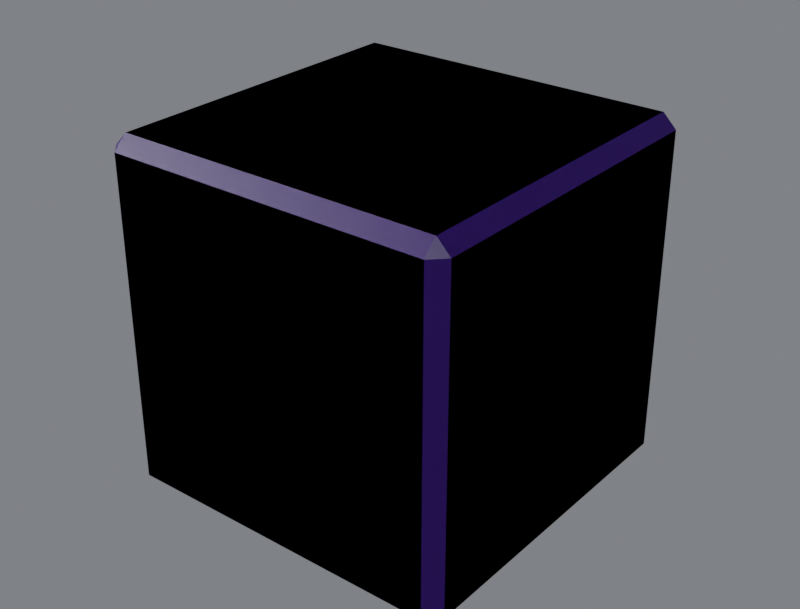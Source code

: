 # Source: R4B_Cube.blend  (saved by Blender 5.3.31; exported with 4.5.12 LTS)
import bpy
from mathutils import Matrix  # noqa: F401  (used for matrix-valued properties, if any)

bpy.ops.wm.read_factory_settings(use_empty=True)
scene = bpy.context.scene
scene.name = 'Scene'

# ---- collections
col_r4b_cube = bpy.data.collections.new('R4B_Cube'); scene.collection.children.link(col_r4b_cube)
col_r4b_cube_lod1 = bpy.data.collections.new('R4B_Cube_LOD1'); scene.collection.children.link(col_r4b_cube_lod1)

# ---- images (referenced by path relative to the original .blend; pixels are not part of the script)
import os
ASSET_DIR = os.environ.get("B2B_ASSET_DIR", "")  # directory of the original .blend (textures are referenced by path, not embedded)
HERE = os.path.dirname(os.path.abspath(__file__))  # packed textures are extracted next to this script under _unpacked/

def load_image(name, relpath, width, height, colorspace="sRGB"):
    """Load a texture the original file referenced (path relative to the .blend, or extracted next to this script)."""
    p = next((c for c in (os.path.join(HERE, relpath), os.path.join(ASSET_DIR, relpath)) if relpath and os.path.exists(c)), "")
    if p:
        img = bpy.data.images.load(p, check_existing=True)
        img.name = name
    else:  # same state as the original file: an image datablock whose file is absent (Cycles renders it pink)
        img = bpy.data.images.new(name, width, height)
        img.source = "FILE"
        img.filepath = "//" + (relpath or name)
    img.colorspace_settings.name = colorspace
    return img
img_e_base_png = load_image('E_base.png', 'E_base.png', 1024, 1024, 'sRGB')

# ---- materials (node trees are filled in below, after node groups)
mat_r4p_trim = bpy.data.materials.new('R4P_Trim')
mat_r4p_trim.diffuse_color = (0.022, 0.032, 0.115, 1.0)
mat_r4p_trim.roughness = 0.46

# ---- material node trees
mat_r4p_trim.use_nodes = True; mat_r4p_trim.node_tree.nodes.clear()
_N = mat_r4p_trim.node_tree.nodes; _L = mat_r4p_trim.node_tree.links
n0 = _N.new('ShaderNodeBsdfPrincipled'); n0.name = 'Principled BSDF'; n0.location = (-200, 100)
n0.inputs[2].default_value = 0.46
n0.inputs[10].default_value = 0.005
n1 = _N.new('ShaderNodeOutputMaterial'); n1.name = 'Material Output'; n1.location = (200, 100)
n2 = _N.new('ShaderNodeTexImage'); n2.name = 'Image Texture'; n2.location = (0, 0)
n2.image = img_e_base_png
n3 = _N.new('ShaderNodeMix'); n3.name = 'Mix'; n3.location = (0, 0)
n3.data_type = 'RGBA'
n3.blend_type = 'MULTIPLY'
n3.inputs[0].default_value = 1.0
n3.inputs[7].default_value = (0.022, 0.032, 0.115, 1.0)
_L.new(n0.outputs[0], n1.inputs[0])
_L.new(n2.outputs[0], n3.inputs[6])
_L.new(n3.outputs[2], n0.inputs[0])
n1.is_active_output = True

# ---- world
world_w = bpy.data.worlds.new('W'); scene.world = world_w
world_w.use_nodes = True; world_w.node_tree.nodes.clear()
_N = world_w.node_tree.nodes; _L = world_w.node_tree.links
n0 = _N.new('ShaderNodeBackground'); n0.name = 'Background'; n0.location = (-200, 100)
n0.inputs[0].default_value = (0.2, 0.21, 0.23, 1.0)
n0.inputs[1].default_value = 0.9
n1 = _N.new('ShaderNodeOutputWorld'); n1.name = 'World Output'; n1.location = (200, 100)
_L.new(n0.outputs[0], n1.inputs[0])
n1.is_active_output = True

# ---- cameras
cam_cam = bpy.data.cameras.new('Cam')
cam_cam.lens = 60.0

# ---- lights
light_key = bpy.data.lights.new('Key', 'SUN')
light_key.energy = 3.2
light_fill = bpy.data.lights.new('Fill', 'AREA')
light_fill.energy = 220.0
light_fill.size = 2.5
light_rim = bpy.data.lights.new('Rim', 'AREA')
light_rim.energy = 260.0
light_rim.size = 2.5

# ---- meshes
me_r4b_cube = bpy.data.meshes.new('R4B_Cube')
me_r4b_cube.from_pydata([(-0.24, -0.24, -0.26), (-0.24, 0.24, -0.26), (0.24, 0.24, -0.26), (0.24, -0.24, -0.26), (-0.24, -0.26, -0.24), (0.24, -0.26, -0.24), (0.24, -0.26, 0.24), (-0.24, -0.26, 0.24), (0.26, -0.24, -0.24), (0.26, 0.24, -0.24), (0.26, 0.24, 0.24), (0.26, -0.24, 0.24), (-0.26, 0.24, -0.24), (-0.26, -0.24, -0.24), (-0.26, -0.24, 0.24), (-0.26, 0.24, 0.24), (0.24, 0.26, -0.24), (-0.24, 0.26, -0.24), (-0.24, 0.26, 0.24), (0.24, 0.26, 0.24), (-0.24, 0.24, 0.26), (-0.24, -0.24, 0.26), (0.24, -0.24, 0.26), (0.24, 0.24, 0.26)], [], [(0, 1, 2, 3), (4, 5, 6, 7), (8, 9, 10, 11), (12, 13, 14, 15), (16, 17, 18, 19), (20, 21, 22, 23), (0, 13, 12, 1), (1, 17, 16, 2), (2, 9, 8, 3), (3, 5, 4, 0), (5, 8, 11, 6), (6, 22, 21, 7), (7, 14, 13, 4), (9, 16, 19, 10), (10, 23, 22, 11), (14, 21, 20, 15), (15, 18, 17, 12), (18, 20, 23, 19), (0, 4, 13), (1, 12, 17), (2, 16, 9), (3, 8, 5), (6, 11, 22), (14, 7, 21), (10, 19, 23), (18, 15, 20)])
me_r4b_cube.polygons.foreach_set('use_smooth', [True] * 26)
_k = set([(0, 1), (0, 3), (0, 4), (0, 13), (1, 2), (1, 12), (1, 17), (2, 3), (2, 9), (2, 16), (3, 5), (3, 8), (4, 5), (4, 7), (4, 13), (5, 6), (5, 8), (6, 7), (6, 11), (6, 22), (7, 14), (7, 21), (8, 9), (8, 11), (9, 10), (9, 16), (10, 11), (10, 19), (10, 23), (11, 22), (12, 13), (12, 15), (12, 17), (13, 14), (14, 15), (14, 21), (15, 18), (15, 20), (16, 17), (16, 19), (17, 18), (18, 19), (18, 20), (19, 23), (20, 21), (20, 23), (21, 22), (22, 23)])
me_r4b_cube.attributes.new('sharp_edge', 'BOOLEAN', 'EDGE').data.foreach_set('value', [ (min(e.vertices), max(e.vertices)) in _k for e in me_r4b_cube.edges])
_uv = me_r4b_cube.uv_layers.new(name='UVMap')
_uv.uv.foreach_set('vector', [-0.4231, 0.02, 0.5, 0.02, 1.423, 0.02, 0.5, 0.02, -0.4615, 0.03846, 0.4615, 0.03846, 0.4615, 0.9615, -0.4615, 0.9615, 0.5385, 0.03846, 1.462, 0.03846, 1.462, 0.9615, 0.5385, 0.9615, 0.4615, 0.03846, -0.4615, 0.03846, -0.4615, 0.9615, 0.4615, 0.9615, 1.462, 0.03846, 0.5385, 0.03846, 0.5385, 0.9615, 1.462, 0.9615, 0.5, 0.98, -0.4231, 0.98, 0.5, 0.98, 1.423, 0.98, -0.4231, 0.02, -0.4615, 0.03846, 0.4615, 0.03846, 0.5, 0.02, 0.5, 0.02, 0.5385, 0.03846, 1.462, 0.03846, 1.423, 0.02, 1.423, 0.02, 1.462, 0.03846, 0.5385, 0.03846, 0.5, 0.02, 0.5, 0.02, 0.4615, 0.03846, -0.4615, 0.03846, -0.4231, 0.02, 0.4615, 0.03846, 0.5385, 0.03846, 0.5385, 0.9615, 0.4615, 0.9615, 0.4615, 0.9615, 0.5, 0.98, -0.4231, 0.98, -0.4615, 0.9615, -0.4615, 0.9615, -0.4615, 0.9615, -0.4615, 0.03846, -0.4615, 0.03846, 1.462, 0.03846, 1.462, 0.03846, 1.462, 0.9615, 1.462, 0.9615, 1.462, 0.9615, 1.423, 0.98, 0.5, 0.98, 0.5385, 0.9615, -0.4615, 0.9615, -0.4231, 0.98, 0.5, 0.98, 0.4615, 0.9615, 0.4615, 0.9615, 0.5385, 0.9615, 0.5385, 0.03846, 0.4615, 0.03846, 0.5385, 0.9615, 0.5, 0.98, 1.423, 0.98, 1.462, 0.9615, -0.4231, 0.02, -0.4615, 0.03846, -0.4615, 0.03846, 0.5, 0.02, 0.4615, 0.03846, 0.5385, 0.03846, 1.423, 0.02, 1.462, 0.03846, 1.462, 0.03846, 0.5, 0.02, 0.5385, 0.03846, 0.4615, 0.03846, 0.4615, 0.9615, 0.5385, 0.9615, 0.5, 0.98, -0.4615, 0.9615, -0.4615, 0.9615, -0.4231, 0.98, 1.462, 0.9615, 1.462, 0.9615, 1.423, 0.98, 0.5385, 0.9615, 0.4615, 0.9615, 0.5, 0.98])
_ca = me_r4b_cube.color_attributes.new('Col', 'FLOAT_COLOR', 'CORNER')
_ca.data.foreach_set('color', [0.945, 0.945, 0.945, 1.0, 0.945, 0.945, 0.945, 1.0, 0.945, 0.945, 0.945, 1.0, 0.945, 0.945, 0.945, 1.0, 0.945, 0.945, 0.945, 1.0, 0.945, 0.945, 0.945, 1.0, 0.945, 0.945, 0.945, 1.0, 0.945, 0.945, 0.945, 1.0, 0.945, 0.945, 0.945, 1.0, 0.945, 0.945, 0.945, 1.0, 0.945, 0.945, 0.945, 1.0, 0.945, 0.945, 0.945, 1.0, 0.945, 0.945, 0.945, 1.0, 0.945, 0.945, 0.945, 1.0, 0.945, 0.945, 0.945, 1.0, 0.945, 0.945, 0.945, 1.0, 0.945, 0.945, 0.945, 1.0, 0.945, 0.945, 0.945, 1.0, 0.945, 0.945, 0.945, 1.0, 0.945, 0.945, 0.945, 1.0, 0.945, 0.945, 0.945, 1.0, 0.945, 0.945, 0.945, 1.0, 0.945, 0.945, 0.945, 1.0, 0.945, 0.945, 0.945, 1.0, 0.945, 0.945, 0.945, 1.0, 0.945, 0.945, 0.945, 1.0, 0.945, 0.945, 0.945, 1.0, 0.945, 0.945, 0.945, 1.0, 0.945, 0.945, 0.945, 1.0, 0.945, 0.945, 0.945, 1.0, 0.945, 0.945, 0.945, 1.0, 0.945, 0.945, 0.945, 1.0, 0.945, 0.945, 0.945, 1.0, 0.945, 0.945, 0.945, 1.0, 0.945, 0.945, 0.945, 1.0, 0.945, 0.945, 0.945, 1.0, 0.945, 0.945, 0.945, 1.0, 0.945, 0.945, 0.945, 1.0, 0.945, 0.945, 0.945, 1.0, 0.945, 0.945, 0.945, 1.0, 0.945, 0.945, 0.945, 1.0, 0.945, 0.945, 0.945, 1.0, 0.945, 0.945, 0.945, 1.0, 0.945, 0.945, 0.945, 1.0, 0.945, 0.945, 0.945, 1.0, 0.945, 0.945, 0.945, 1.0, 0.945, 0.945, 0.945, 1.0, 0.945, 0.945, 0.945, 1.0, 0.945, 0.945, 0.945, 1.0, 0.945, 0.945, 0.945, 1.0, 0.945, 0.945, 0.945, 1.0, 0.945, 0.945, 0.945, 1.0, 0.945, 0.945, 0.945, 1.0, 0.945, 0.945, 0.945, 1.0, 0.945, 0.945, 0.945, 1.0, 0.945, 0.945, 0.945, 1.0, 0.945, 0.945, 0.945, 1.0, 0.945, 0.945, 0.945, 1.0, 0.945, 0.945, 0.945, 1.0, 0.945, 0.945, 0.945, 1.0, 0.945, 0.945, 0.945, 1.0, 0.945, 0.945, 0.945, 1.0, 0.945, 0.945, 0.945, 1.0, 0.945, 0.945, 0.945, 1.0, 0.945, 0.945, 0.945, 1.0, 0.945, 0.945, 0.945, 1.0, 0.945, 0.945, 0.945, 1.0, 0.945, 0.945, 0.945, 1.0, 0.945, 0.945, 0.945, 1.0, 0.945, 0.945, 0.945, 1.0, 0.945, 0.945, 0.945, 1.0, 0.945, 0.945, 0.945, 1.0, 0.945, 0.945, 0.945, 1.0, 0.945, 0.945, 0.945, 1.0, 0.945, 0.945, 0.945, 1.0, 0.945, 0.945, 0.945, 1.0, 0.945, 0.945, 0.945, 1.0, 0.945, 0.945, 0.945, 1.0, 0.945, 0.945, 0.945, 1.0, 0.945, 0.945, 0.945, 1.0, 0.945, 0.945, 0.945, 1.0, 0.945, 0.945, 0.945, 1.0, 0.945, 0.945, 0.945, 1.0, 0.945, 0.945, 0.945, 1.0, 0.945, 0.945, 0.945, 1.0, 0.945, 0.945, 0.945, 1.0, 0.945, 0.945, 0.945, 1.0, 0.945, 0.945, 0.945, 1.0, 0.945, 0.945, 0.945, 1.0, 0.945, 0.945, 0.945, 1.0, 0.945, 0.945, 0.945, 1.0, 0.945, 0.945, 0.945, 1.0, 0.945, 0.945, 0.945, 1.0, 0.945, 0.945, 0.945, 1.0, 0.945, 0.945, 0.945, 1.0, 0.945, 0.945, 0.945, 1.0])
me_r4b_cube.materials.append(mat_r4p_trim)
me_r4b_cube.update()
me_r4b_cube.normals_split_custom_set([tuple(v) for v in zip(*[iter([0.0, 0.0, -1.0, 0.0, 0.0, -1.0, 0.0, 0.0, -1.0, 0.0, 0.0, -1.0, 0.0, -1.0, 0.0, 0.0, -1.0, 0.0, 0.0, -1.0, 0.0, 0.0, -1.0, 0.0, 1.0, 0.0, 0.0, 1.0, 0.0, 0.0, 1.0, 0.0, 0.0, 1.0, 0.0, 0.0, -1.0, 0.0, 0.0, -1.0, 0.0, 0.0, -1.0, 0.0, 0.0, -1.0, 0.0, 0.0, 0.0, 1.0, 0.0, 0.0, 1.0, 0.0, 0.0, 1.0, 0.0, 0.0, 1.0, 0.0, 0.0, 0.0, 1.0, 0.0, 0.0, 1.0, 0.0, 0.0, 1.0, 0.0, 0.0, 1.0, -0.7071, 0.0, -0.7071, -0.7071, 0.0, -0.7071, -0.7071, 0.0, -0.7071, -0.7071, 0.0, -0.7071, 0.0, 0.7071, -0.7071, 0.0, 0.7071, -0.7071, 0.0, 0.7071, -0.7071, 0.0, 0.7071, -0.7071, 0.7071, 0.0, -0.7071, 0.7071, 0.0, -0.7071, 0.7071, 0.0, -0.7071, 0.7071, 0.0, -0.7071, 0.0, -0.7071, -0.7071, 0.0, -0.7071, -0.7071, 0.0, -0.7071, -0.7071, 0.0, -0.7071, -0.7071, 0.7071, -0.7071, 0.0, 0.7071, -0.7071, 0.0, 0.7071, -0.7071, 0.0, 0.7071, -0.7071, 0.0, 0.0, -0.7071, 0.7071, 0.0, -0.7071, 0.7071, 0.0, -0.7071, 0.7071, 0.0, -0.7071, 0.7071, -0.7071, -0.7071, 0.0, -0.7071, -0.7071, 0.0, -0.7071, -0.7071, 0.0, -0.7071, -0.7071, 0.0, 0.7071, 0.7071, 0.0, 0.7071, 0.7071, 0.0, 0.7071, 0.7071, 0.0, 0.7071, 0.7071, 0.0, 0.7071, 0.0, 0.7071, 0.7071, 0.0, 0.7071, 0.7071, 0.0, 0.7071, 0.7071, 0.0, 0.7071, -0.7071, 0.0, 0.7071, -0.7071, 0.0, 0.7071, -0.7071, 0.0, 0.7071, -0.7071, 0.0, 0.7071, -0.7071, 0.7071, 0.0, -0.7071, 0.7071, 0.0, -0.7071, 0.7071, 0.0, -0.7071, 0.7071, 0.0, 0.0, 0.7071, 0.7071, 0.0, 0.7071, 0.7071, 0.0, 0.7071, 0.7071, 0.0, 0.7071, 0.7071, -0.5774, -0.5774, -0.5774, -0.5774, -0.5774, -0.5774, -0.5774, -0.5774, -0.5774, -0.5774, 0.5774, -0.5774, -0.5774, 0.5774, -0.5774, -0.5774, 0.5774, -0.5774, 0.5774, 0.5774, -0.5774, 0.5774, 0.5774, -0.5774, 0.5774, 0.5774, -0.5774, 0.5774, -0.5774, -0.5774, 0.5774, -0.5774, -0.5774, 0.5774, -0.5774, -0.5774, 0.5774, -0.5774, 0.5774, 0.5774, -0.5774, 0.5774, 0.5774, -0.5774, 0.5774, -0.5774, -0.5774, 0.5774, -0.5774, -0.5774, 0.5774, -0.5774, -0.5774, 0.5774, 0.5774, 0.5774, 0.5774, 0.5774, 0.5774, 0.5774, 0.5774, 0.5774, 0.5774, -0.5774, 0.5774, 0.5774, -0.5774, 0.5774, 0.5774, -0.5774, 0.5774, 0.5774])] * 3)])
me_r4b_cube_lod1 = bpy.data.meshes.new('R4B_Cube_LOD1')
me_r4b_cube_lod1.from_pydata([(-0.24, -0.24, -0.26), (-0.24, 0.24, -0.26), (0.24, 0.24, -0.26), (0.24, -0.24, -0.26), (-0.24, -0.26, -0.24), (0.24, -0.26, -0.24), (0.24, -0.26, 0.24), (-0.24, -0.26, 0.24), (0.26, -0.24, -0.24), (0.26, 0.24, -0.24), (0.26, 0.24, 0.24), (0.26, -0.24, 0.24), (-0.26, 0.24, -0.24), (-0.26, -0.24, -0.24), (-0.26, -0.24, 0.24), (-0.26, 0.24, 0.24), (0.24, 0.26, -0.24), (-0.24, 0.26, -0.24), (-0.24, 0.26, 0.24), (0.24, 0.26, 0.24), (-0.24, 0.24, 0.26), (-0.24, -0.24, 0.26), (0.24, -0.24, 0.26), (0.24, 0.24, 0.26)], [], [(0, 1, 2, 3), (4, 5, 6, 7), (8, 9, 10, 11), (12, 13, 14, 15), (16, 17, 18, 19), (20, 21, 22, 23), (0, 13, 12, 1), (1, 17, 16, 2), (2, 9, 8, 3), (3, 5, 4, 0), (5, 8, 11, 6), (6, 22, 21, 7), (7, 14, 13, 4), (9, 16, 19, 10), (10, 23, 22, 11), (14, 21, 20, 15), (15, 18, 17, 12), (18, 20, 23, 19), (0, 4, 13), (1, 12, 17), (2, 16, 9), (3, 8, 5), (6, 11, 22), (14, 7, 21), (10, 19, 23), (18, 15, 20)])
me_r4b_cube_lod1.polygons.foreach_set('use_smooth', [True] * 26)
_k = set([(0, 1), (0, 3), (0, 4), (0, 13), (1, 2), (1, 12), (1, 17), (2, 3), (2, 9), (2, 16), (3, 5), (3, 8), (4, 5), (4, 7), (4, 13), (5, 6), (5, 8), (6, 7), (6, 11), (6, 22), (7, 14), (7, 21), (8, 9), (8, 11), (9, 10), (9, 16), (10, 11), (10, 19), (10, 23), (11, 22), (12, 13), (12, 15), (12, 17), (13, 14), (14, 15), (14, 21), (15, 18), (15, 20), (16, 17), (16, 19), (17, 18), (18, 19), (18, 20), (19, 23), (20, 21), (20, 23), (21, 22), (22, 23)])
me_r4b_cube_lod1.attributes.new('sharp_edge', 'BOOLEAN', 'EDGE').data.foreach_set('value', [ (min(e.vertices), max(e.vertices)) in _k for e in me_r4b_cube_lod1.edges])
_uv = me_r4b_cube_lod1.uv_layers.new(name='UVMap')
_uv.uv.foreach_set('vector', [-0.4231, 0.02, 0.5, 0.02, 1.423, 0.02, 0.5, 0.02, -0.4615, 0.03846, 0.4615, 0.03846, 0.4615, 0.9615, -0.4615, 0.9615, 0.5385, 0.03846, 1.462, 0.03846, 1.462, 0.9615, 0.5385, 0.9615, 0.4615, 0.03846, -0.4615, 0.03846, -0.4615, 0.9615, 0.4615, 0.9615, 1.462, 0.03846, 0.5385, 0.03846, 0.5385, 0.9615, 1.462, 0.9615, 0.5, 0.98, -0.4231, 0.98, 0.5, 0.98, 1.423, 0.98, -0.4231, 0.02, -0.4615, 0.03846, 0.4615, 0.03846, 0.5, 0.02, 0.5, 0.02, 0.5385, 0.03846, 1.462, 0.03846, 1.423, 0.02, 1.423, 0.02, 1.462, 0.03846, 0.5385, 0.03846, 0.5, 0.02, 0.5, 0.02, 0.4615, 0.03846, -0.4615, 0.03846, -0.4231, 0.02, 0.4615, 0.03846, 0.5385, 0.03846, 0.5385, 0.9615, 0.4615, 0.9615, 0.4615, 0.9615, 0.5, 0.98, -0.4231, 0.98, -0.4615, 0.9615, -0.4615, 0.9615, -0.4615, 0.9615, -0.4615, 0.03846, -0.4615, 0.03846, 1.462, 0.03846, 1.462, 0.03846, 1.462, 0.9615, 1.462, 0.9615, 1.462, 0.9615, 1.423, 0.98, 0.5, 0.98, 0.5385, 0.9615, -0.4615, 0.9615, -0.4231, 0.98, 0.5, 0.98, 0.4615, 0.9615, 0.4615, 0.9615, 0.5385, 0.9615, 0.5385, 0.03846, 0.4615, 0.03846, 0.5385, 0.9615, 0.5, 0.98, 1.423, 0.98, 1.462, 0.9615, -0.4231, 0.02, -0.4615, 0.03846, -0.4615, 0.03846, 0.5, 0.02, 0.4615, 0.03846, 0.5385, 0.03846, 1.423, 0.02, 1.462, 0.03846, 1.462, 0.03846, 0.5, 0.02, 0.5385, 0.03846, 0.4615, 0.03846, 0.4615, 0.9615, 0.5385, 0.9615, 0.5, 0.98, -0.4615, 0.9615, -0.4615, 0.9615, -0.4231, 0.98, 1.462, 0.9615, 1.462, 0.9615, 1.423, 0.98, 0.5385, 0.9615, 0.4615, 0.9615, 0.5, 0.98])
_ca = me_r4b_cube_lod1.color_attributes.new('Col', 'FLOAT_COLOR', 'CORNER')
_ca.data.foreach_set('color', [0.945, 0.945, 0.945, 1.0, 0.945, 0.945, 0.945, 1.0, 0.945, 0.945, 0.945, 1.0, 0.945, 0.945, 0.945, 1.0, 0.945, 0.945, 0.945, 1.0, 0.945, 0.945, 0.945, 1.0, 0.945, 0.945, 0.945, 1.0, 0.945, 0.945, 0.945, 1.0, 0.945, 0.945, 0.945, 1.0, 0.945, 0.945, 0.945, 1.0, 0.945, 0.945, 0.945, 1.0, 0.945, 0.945, 0.945, 1.0, 0.945, 0.945, 0.945, 1.0, 0.945, 0.945, 0.945, 1.0, 0.945, 0.945, 0.945, 1.0, 0.945, 0.945, 0.945, 1.0, 0.945, 0.945, 0.945, 1.0, 0.945, 0.945, 0.945, 1.0, 0.945, 0.945, 0.945, 1.0, 0.945, 0.945, 0.945, 1.0, 0.945, 0.945, 0.945, 1.0, 0.945, 0.945, 0.945, 1.0, 0.945, 0.945, 0.945, 1.0, 0.945, 0.945, 0.945, 1.0, 0.945, 0.945, 0.945, 1.0, 0.945, 0.945, 0.945, 1.0, 0.945, 0.945, 0.945, 1.0, 0.945, 0.945, 0.945, 1.0, 0.945, 0.945, 0.945, 1.0, 0.945, 0.945, 0.945, 1.0, 0.945, 0.945, 0.945, 1.0, 0.945, 0.945, 0.945, 1.0, 0.945, 0.945, 0.945, 1.0, 0.945, 0.945, 0.945, 1.0, 0.945, 0.945, 0.945, 1.0, 0.945, 0.945, 0.945, 1.0, 0.945, 0.945, 0.945, 1.0, 0.945, 0.945, 0.945, 1.0, 0.945, 0.945, 0.945, 1.0, 0.945, 0.945, 0.945, 1.0, 0.945, 0.945, 0.945, 1.0, 0.945, 0.945, 0.945, 1.0, 0.945, 0.945, 0.945, 1.0, 0.945, 0.945, 0.945, 1.0, 0.945, 0.945, 0.945, 1.0, 0.945, 0.945, 0.945, 1.0, 0.945, 0.945, 0.945, 1.0, 0.945, 0.945, 0.945, 1.0, 0.945, 0.945, 0.945, 1.0, 0.945, 0.945, 0.945, 1.0, 0.945, 0.945, 0.945, 1.0, 0.945, 0.945, 0.945, 1.0, 0.945, 0.945, 0.945, 1.0, 0.945, 0.945, 0.945, 1.0, 0.945, 0.945, 0.945, 1.0, 0.945, 0.945, 0.945, 1.0, 0.945, 0.945, 0.945, 1.0, 0.945, 0.945, 0.945, 1.0, 0.945, 0.945, 0.945, 1.0, 0.945, 0.945, 0.945, 1.0, 0.945, 0.945, 0.945, 1.0, 0.945, 0.945, 0.945, 1.0, 0.945, 0.945, 0.945, 1.0, 0.945, 0.945, 0.945, 1.0, 0.945, 0.945, 0.945, 1.0, 0.945, 0.945, 0.945, 1.0, 0.945, 0.945, 0.945, 1.0, 0.945, 0.945, 0.945, 1.0, 0.945, 0.945, 0.945, 1.0, 0.945, 0.945, 0.945, 1.0, 0.945, 0.945, 0.945, 1.0, 0.945, 0.945, 0.945, 1.0, 0.945, 0.945, 0.945, 1.0, 0.945, 0.945, 0.945, 1.0, 0.945, 0.945, 0.945, 1.0, 0.945, 0.945, 0.945, 1.0, 0.945, 0.945, 0.945, 1.0, 0.945, 0.945, 0.945, 1.0, 0.945, 0.945, 0.945, 1.0, 0.945, 0.945, 0.945, 1.0, 0.945, 0.945, 0.945, 1.0, 0.945, 0.945, 0.945, 1.0, 0.945, 0.945, 0.945, 1.0, 0.945, 0.945, 0.945, 1.0, 0.945, 0.945, 0.945, 1.0, 0.945, 0.945, 0.945, 1.0, 0.945, 0.945, 0.945, 1.0, 0.945, 0.945, 0.945, 1.0, 0.945, 0.945, 0.945, 1.0, 0.945, 0.945, 0.945, 1.0, 0.945, 0.945, 0.945, 1.0, 0.945, 0.945, 0.945, 1.0, 0.945, 0.945, 0.945, 1.0, 0.945, 0.945, 0.945, 1.0, 0.945, 0.945, 0.945, 1.0, 0.945, 0.945, 0.945, 1.0])
me_r4b_cube_lod1.materials.append(mat_r4p_trim)
me_r4b_cube_lod1.update()
me_r4b_cube_lod1.normals_split_custom_set([tuple(v) for v in zip(*[iter([0.0, 0.0, -1.0, 0.0, 0.0, -1.0, 0.0, 0.0, -1.0, 0.0, 0.0, -1.0, 0.0, -1.0, 0.0, 0.0, -1.0, 0.0, 0.0, -1.0, 0.0, 0.0, -1.0, 0.0, 1.0, 0.0, 0.0, 1.0, 0.0, 0.0, 1.0, 0.0, 0.0, 1.0, 0.0, 0.0, -1.0, 0.0, 0.0, -1.0, 0.0, 0.0, -1.0, 0.0, 0.0, -1.0, 0.0, 0.0, 0.0, 1.0, 0.0, 0.0, 1.0, 0.0, 0.0, 1.0, 0.0, 0.0, 1.0, 0.0, 0.0, 0.0, 1.0, 0.0, 0.0, 1.0, 0.0, 0.0, 1.0, 0.0, 0.0, 1.0, -0.7071, 0.0, -0.7071, -0.7071, 0.0, -0.7071, -0.7071, 0.0, -0.7071, -0.7071, 0.0, -0.7071, 0.0, 0.7071, -0.7071, 0.0, 0.7071, -0.7071, 0.0, 0.7071, -0.7071, 0.0, 0.7071, -0.7071, 0.7071, 0.0, -0.7071, 0.7071, 0.0, -0.7071, 0.7071, 0.0, -0.7071, 0.7071, 0.0, -0.7071, 0.0, -0.7071, -0.7071, 0.0, -0.7071, -0.7071, 0.0, -0.7071, -0.7071, 0.0, -0.7071, -0.7071, 0.7071, -0.7071, 0.0, 0.7071, -0.7071, 0.0, 0.7071, -0.7071, 0.0, 0.7071, -0.7071, 0.0, 0.0, -0.7071, 0.7071, 0.0, -0.7071, 0.7071, 0.0, -0.7071, 0.7071, 0.0, -0.7071, 0.7071, -0.7071, -0.7071, 0.0, -0.7071, -0.7071, 0.0, -0.7071, -0.7071, 0.0, -0.7071, -0.7071, 0.0, 0.7071, 0.7071, 0.0, 0.7071, 0.7071, 0.0, 0.7071, 0.7071, 0.0, 0.7071, 0.7071, 0.0, 0.7071, 0.0, 0.7071, 0.7071, 0.0, 0.7071, 0.7071, 0.0, 0.7071, 0.7071, 0.0, 0.7071, -0.7071, 0.0, 0.7071, -0.7071, 0.0, 0.7071, -0.7071, 0.0, 0.7071, -0.7071, 0.0, 0.7071, -0.7071, 0.7071, 0.0, -0.7071, 0.7071, 0.0, -0.7071, 0.7071, 0.0, -0.7071, 0.7071, 0.0, 0.0, 0.7071, 0.7071, 0.0, 0.7071, 0.7071, 0.0, 0.7071, 0.7071, 0.0, 0.7071, 0.7071, -0.5774, -0.5774, -0.5774, -0.5774, -0.5774, -0.5774, -0.5774, -0.5774, -0.5774, -0.5774, 0.5774, -0.5774, -0.5774, 0.5774, -0.5774, -0.5774, 0.5774, -0.5774, 0.5774, 0.5774, -0.5774, 0.5774, 0.5774, -0.5774, 0.5774, 0.5774, -0.5774, 0.5774, -0.5774, -0.5774, 0.5774, -0.5774, -0.5774, 0.5774, -0.5774, -0.5774, 0.5774, -0.5774, 0.5774, 0.5774, -0.5774, 0.5774, 0.5774, -0.5774, 0.5774, -0.5774, -0.5774, 0.5774, -0.5774, -0.5774, 0.5774, -0.5774, -0.5774, 0.5774, 0.5774, 0.5774, 0.5774, 0.5774, 0.5774, 0.5774, 0.5774, 0.5774, 0.5774, -0.5774, 0.5774, 0.5774, -0.5774, 0.5774, 0.5774, -0.5774, 0.5774, 0.5774])] * 3)])

# ---- objects
ob_key = bpy.data.objects.new('Key', light_key)
ob_fill = bpy.data.objects.new('Fill', light_fill)
ob_rim = bpy.data.objects.new('Rim', light_rim)
ob_cam = bpy.data.objects.new('Cam', cam_cam)
ob_r4b_cube_root = bpy.data.objects.new('R4B_Cube_ROOT', None)
ob_r4b_cube = bpy.data.objects.new('R4B_Cube', me_r4b_cube)
ob_port_back_000 = bpy.data.objects.new('Port_back_000', None)
ob_port_down_000 = bpy.data.objects.new('Port_down_000', None)
ob_port_forward_000 = bpy.data.objects.new('Port_forward_000', None)
ob_port_left_000 = bpy.data.objects.new('Port_left_000', None)
ob_port_right_000 = bpy.data.objects.new('Port_right_000', None)
ob_port_up_000 = bpy.data.objects.new('Port_up_000', None)
ob_socket_mount = bpy.data.objects.new('Socket_Mount', None)
ob_r4b_cube_lod1 = bpy.data.objects.new('R4B_Cube_LOD1', me_r4b_cube_lod1)

# ---- transforms, parenting, visibility, modifiers, constraints
ob_key.location = (2.0, -2.0, 3.0)
ob_key.rotation_euler = (0.8727, 0.0, 0.6109)
ob_fill.location = (-3.0, -1.5, 1.5)
ob_fill.rotation_euler = (1.222, 0.0, -1.134)
ob_rim.location = (0.5, 3.5, 2.2)
ob_rim.rotation_euler = (-1.047, 0.0, 3.142)
ob_cam.location = (0.9898, -1.237, 0.8413)
ob_cam.rotation_euler = (1.083, -3.194e-08, 0.6747)
ob_r4b_cube_root.location = (0.0, 0.0, 0.0)
ob_r4b_cube_root.empty_display_size = 0.1
ob_r4b_cube.parent = ob_r4b_cube_root
ob_r4b_cube.location = (0.0, 0.0, 0.0)
ob_r4b_cube.rotation_mode = 'QUATERNION'
ob_r4b_cube.rotation_quaternion = (1.0, 0.0, 0.0, 0.0)
ob_port_back_000.parent = ob_r4b_cube_root
ob_port_back_000.location = (0.0, 0.26, 0.0)
ob_port_back_000.rotation_euler = (1.571, -7.55e-08, -3.142)
ob_port_back_000.scale = (1.0, 1.0, 1.0)
ob_port_back_000.empty_display_type = 'SINGLE_ARROW'
ob_port_back_000.empty_display_size = 0.06
ob_port_down_000.parent = ob_r4b_cube_root
ob_port_down_000.location = (0.0, 0.0, -0.26)
ob_port_down_000.rotation_euler = (-0.0, -3.142, -0.0)
ob_port_down_000.empty_display_type = 'SINGLE_ARROW'
ob_port_down_000.empty_display_size = 0.06
ob_port_forward_000.parent = ob_r4b_cube_root
ob_port_forward_000.location = (0.0, -0.26, 0.0)
ob_port_forward_000.rotation_euler = (1.571, -0.0, 0.0)
ob_port_forward_000.empty_display_type = 'SINGLE_ARROW'
ob_port_forward_000.empty_display_size = 0.06
ob_port_left_000.parent = ob_r4b_cube_root
ob_port_left_000.location = (-0.26, 0.0, 0.0)
ob_port_left_000.rotation_euler = (1.571, -0.0, -1.571)
ob_port_left_000.empty_display_type = 'SINGLE_ARROW'
ob_port_left_000.empty_display_size = 0.06
ob_port_right_000.parent = ob_r4b_cube_root
ob_port_right_000.location = (0.26, 0.0, 0.0)
ob_port_right_000.rotation_euler = (1.571, -0.0, 1.571)
ob_port_right_000.empty_display_type = 'SINGLE_ARROW'
ob_port_right_000.empty_display_size = 0.06
ob_port_up_000.parent = ob_r4b_cube_root
ob_port_up_000.location = (0.0, 0.0, 0.26)
ob_port_up_000.rotation_euler = (0.0, 0.0, -3.142)
ob_port_up_000.empty_display_type = 'SINGLE_ARROW'
ob_port_up_000.empty_display_size = 0.06
ob_socket_mount.parent = ob_r4b_cube_root
ob_socket_mount.location = (0.0, 0.0, -0.26)
ob_socket_mount.rotation_euler = (-3.142, 0.0, 0.0)
ob_socket_mount.empty_display_type = 'SINGLE_ARROW'
ob_socket_mount.empty_display_size = 0.06
ob_r4b_cube_lod1.parent = ob_r4b_cube_root
ob_r4b_cube_lod1.location = (0.0, 0.0, 0.0)

# ---- collection membership
scene.collection.objects.link(ob_key)
scene.collection.objects.link(ob_fill)
scene.collection.objects.link(ob_rim)
scene.collection.objects.link(ob_cam)
col_r4b_cube.objects.link(ob_r4b_cube_root)
col_r4b_cube.objects.link(ob_r4b_cube)
col_r4b_cube.objects.link(ob_port_back_000)
col_r4b_cube.objects.link(ob_port_down_000)
col_r4b_cube.objects.link(ob_port_forward_000)
col_r4b_cube.objects.link(ob_port_left_000)
col_r4b_cube.objects.link(ob_port_right_000)
col_r4b_cube.objects.link(ob_port_up_000)
col_r4b_cube.objects.link(ob_socket_mount)
col_r4b_cube_lod1.objects.link(ob_r4b_cube_lod1)

# ---- scene / render settings (as saved in the file)
scene.camera = ob_cam
scene.frame_start = 1; scene.frame_end = 91; scene.frame_set(1)
scene.render.engine = 'BLENDER_EEVEE_NEXT'
scene.render.image_settings.file_format = 'JPEG'
scene.render.image_settings.color_mode = 'RGB'
scene.render.image_settings.quality = 88
scene.render.resolution_x = 720
scene.render.resolution_y = 548
scene.render.bake_bias = 0.0
scene.render.bake_samples = 0
scene.render.compositor_device = 'GPU'
scene.eevee.use_volume_custom_range = False
scene.eevee.fast_gi_thickness_near = 0.1
scene.eevee.fast_gi_thickness_far = 0.0
scene.eevee.ray_tracing_options.screen_trace_thickness = 0.1
scene.view_settings.view_transform = 'Filmic'
bpy.context.view_layer.update()
